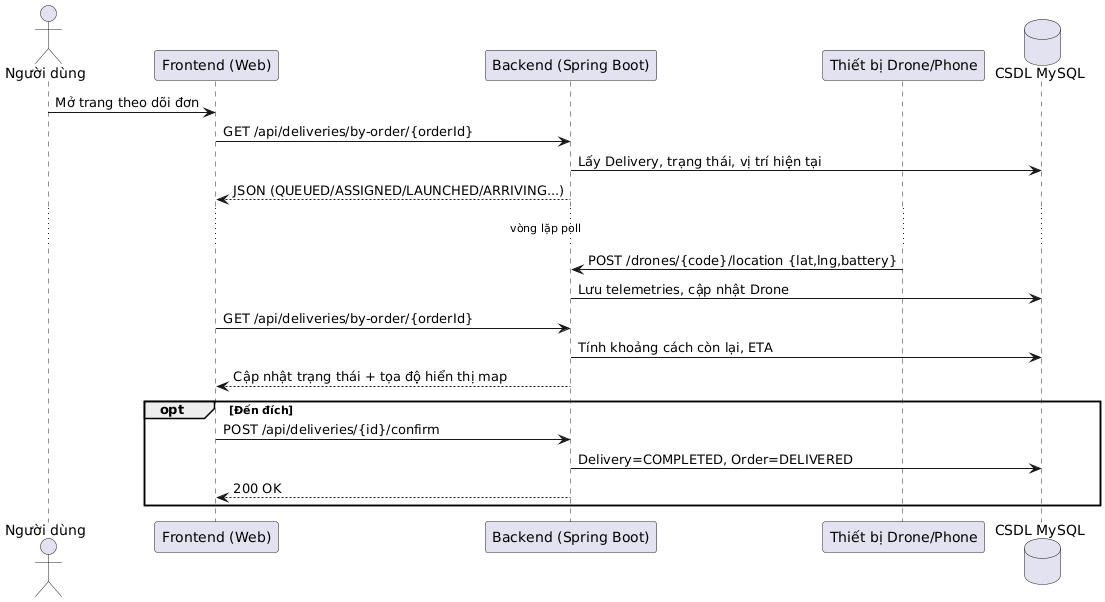

The diagram above was rendered by PlantUML. Its source (embedded in the PNG):
@startuml
' Sequence: Theo dõi giao hàng (User -> FE -> BE -> Drone -> DB)
skinparam defaultFontName Arial
actor "Người dùng" as U
participant "Frontend (Web)" as FE
participant "Backend (Spring Boot)" as BE
participant "Thiết bị Drone/Phone" as DR
database "CSDL MySQL" as DB

U -> FE : Mở trang theo dõi đơn
FE -> BE : GET /api/deliveries/by-order/{orderId}
BE -> DB : Lấy Delivery, trạng thái, vị trí hiện tại
BE --> FE : JSON (QUEUED/ASSIGNED/LAUNCHED/ARRIVING...)
... vòng lặp poll ...
DR -> BE : POST /drones/{code}/location {lat,lng,battery}
BE -> DB : Lưu telemetries, cập nhật Drone
FE -> BE : GET /api/deliveries/by-order/{orderId}
BE -> DB : Tính khoảng cách còn lại, ETA
BE --> FE : Cập nhật trạng thái + tọa độ hiển thị map
opt Đến đích
  FE -> BE : POST /api/deliveries/{id}/confirm
  BE -> DB : Delivery=COMPLETED, Order=DELIVERED
  BE --> FE : 200 OK
end
@enduml